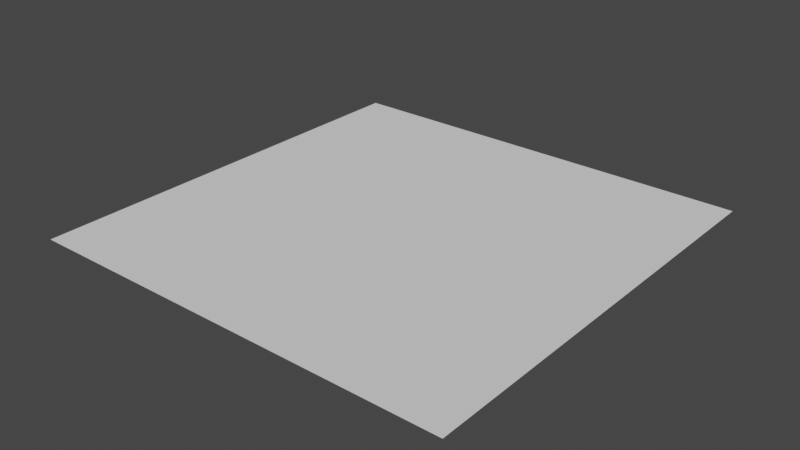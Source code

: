 # Source: Floor_3x3.blend  (saved by Blender 3.4.6; exported with 4.5.12 LTS)
import bpy
from mathutils import Matrix  # noqa: F401  (used for matrix-valued properties, if any)

bpy.ops.wm.read_factory_settings(use_empty=True)
scene = bpy.context.scene
scene.name = 'Scene'

# ---- collections
col_collection = bpy.data.collections.new('Collection'); scene.collection.children.link(col_collection)

# ---- world
world_world = bpy.data.worlds.new('World'); scene.world = world_world
world_world.use_nodes = True; world_world.node_tree.nodes.clear()
_N = world_world.node_tree.nodes; _L = world_world.node_tree.links
n0 = _N.new('ShaderNodeOutputWorld'); n0.name = 'World Output'; n0.location = (300, 300)
n1 = _N.new('ShaderNodeBackground'); n1.name = 'Background'; n1.location = (10, 300)
n1.inputs[0].default_value = (0.05088, 0.05088, 0.05088, 1.0)
_L.new(n1.outputs[0], n0.inputs[0])
n0.is_active_output = True
world_world.color = (0.05088, 0.05088, 0.05088)
world_world.use_sun_shadow = False
world_world.sun_shadow_jitter_overblur = 0.0

# ---- meshes
me_plane_001 = bpy.data.meshes.new('Plane.001')
me_plane_001.from_pydata([(-1.5, -1.5, 0.0), (1.5, -1.5, 0.0), (-1.5, 1.5, 0.0), (1.5, 1.5, 0.0)], [], [(0, 1, 3, 2)])
_uv = me_plane_001.uv_layers.new(name='UVMap')
_uv.uv.foreach_set('vector', [0.0, 0.0, 1.0, 0.0, 1.0, 1.0, 0.0, 1.0])
me_plane_001.update()

# ---- objects
ob_plane = bpy.data.objects.new('Plane', me_plane_001)

# ---- transforms, parenting, visibility, modifiers, constraints
ob_plane.location = (0.0, 0.0, 0.0)

# ---- collection membership
col_collection.objects.link(ob_plane)

# ---- scene / render settings (as saved in the file)
scene.frame_start = 1; scene.frame_end = 250; scene.frame_set(1)
scene.render.engine = 'BLENDER_EEVEE_NEXT'
scene.cycles.sampling_pattern = 'TABULATED_SOBOL'
scene.cycles.use_light_tree = False
scene.view_settings.view_transform = 'Filmic'
bpy.context.view_layer.update()

# ---- added for rendering (the .blend has no active camera and no usable light): camera, sun
cam_auto = bpy.data.cameras.new('AutoCamera')
cam_auto.lens = 50.0
cam_auto.sensor_width = 36.0
cam_auto.clip_end = 1000.0
ob_auto_camera = bpy.data.objects.new('AutoCamera', cam_auto)
scene.collection.objects.link(ob_auto_camera)
ob_auto_camera.location = (3.9254, -4.71047, 3.14032)
ob_auto_camera.rotation_euler = (1.09748, -7.21219e-08, 0.694738)
scene.camera = ob_auto_camera
light_auto_sun = bpy.data.lights.new('AutoSun', 'SUN')
light_auto_sun.energy = 3.0
light_auto_sun.angle = 0.0523599
ob_auto_sun = bpy.data.objects.new('AutoSun', light_auto_sun)
scene.collection.objects.link(ob_auto_sun)
ob_auto_sun.rotation_euler = (0.872665, 0.174533, 0.523599)
bpy.context.view_layer.update()
